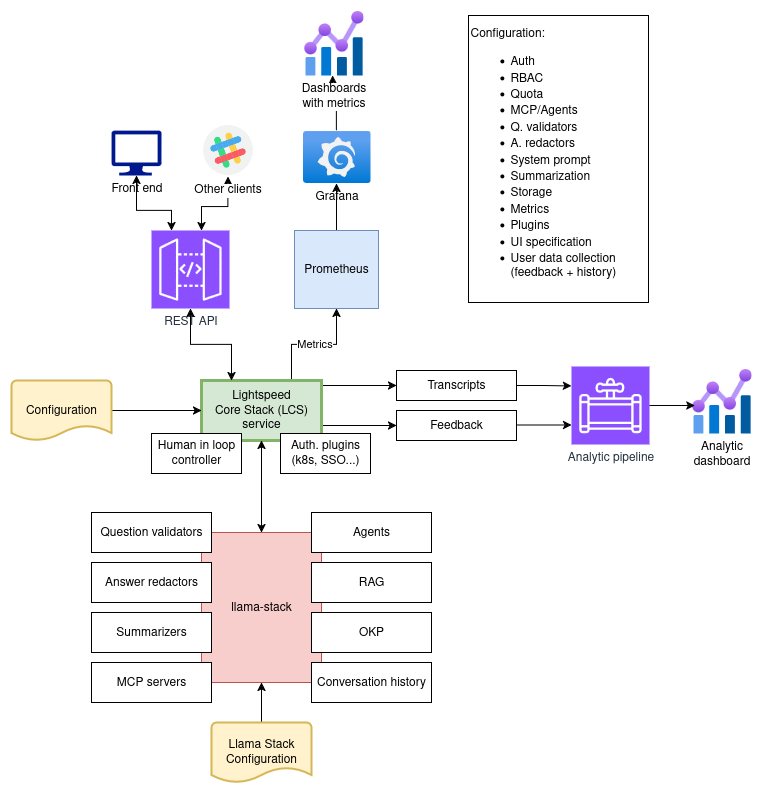

The diagram above was exported from draw.io. Its source (the exported page's mxGraphModel, read from the mxfile embedded in the PNG):
<mxGraphModel dx="1426" dy="1949" grid="1" gridSize="10" guides="1" tooltips="1" connect="1" arrows="1" fold="1" page="1" pageScale="1" pageWidth="850" pageHeight="1100" math="0" shadow="0">
  <root>
    <mxCell id="0" />
    <mxCell id="1" parent="0" />
    <mxCell id="PvHflD8QeOrc2K3OCy4e-3" value="" style="edgeStyle=orthogonalEdgeStyle;rounded=0;orthogonalLoop=1;jettySize=auto;html=1;" parent="1" source="PvHflD8QeOrc2K3OCy4e-1" edge="1">
      <mxGeometry relative="1" as="geometry">
        <mxPoint x="354" y="43" as="targetPoint" />
      </mxGeometry>
    </mxCell>
    <mxCell id="PvHflD8QeOrc2K3OCy4e-1" value="Grafana" style="image;aspect=fixed;html=1;points=[];align=center;fontSize=12;image=img/lib/azure2/other/Grafana.svg;" parent="1" vertex="1">
      <mxGeometry x="324" y="98" width="68" height="52.800000000000004" as="geometry" />
    </mxCell>
    <mxCell id="PvHflD8QeOrc2K3OCy4e-2" value="Dashboards&lt;br&gt;with metrics" style="image;aspect=fixed;html=1;points=[];align=center;fontSize=12;image=img/lib/azure2/management_governance/Metrics.svg;" parent="1" vertex="1">
      <mxGeometry x="325" y="-22" width="60" height="65" as="geometry" />
    </mxCell>
    <mxCell id="PvHflD8QeOrc2K3OCy4e-15" value="" style="edgeStyle=orthogonalEdgeStyle;rounded=0;orthogonalLoop=1;jettySize=auto;html=1;" parent="1" source="PvHflD8QeOrc2K3OCy4e-4" target="PvHflD8QeOrc2K3OCy4e-1" edge="1">
      <mxGeometry relative="1" as="geometry" />
    </mxCell>
    <mxCell id="PvHflD8QeOrc2K3OCy4e-4" value="Prometheus" style="rounded=0;whiteSpace=wrap;html=1;fillColor=#dae8fc;strokeColor=#6c8ebf;" parent="1" vertex="1">
      <mxGeometry x="316" y="198" width="84" height="78" as="geometry" />
    </mxCell>
    <mxCell id="PvHflD8QeOrc2K3OCy4e-19" style="edgeStyle=orthogonalEdgeStyle;rounded=0;orthogonalLoop=1;jettySize=auto;html=1;entryX=0.5;entryY=1;entryDx=0;entryDy=0;startArrow=classic;startFill=1;" parent="1" source="PvHflD8QeOrc2K3OCy4e-5" target="PvHflD8QeOrc2K3OCy4e-18" edge="1">
      <mxGeometry relative="1" as="geometry">
        <mxPoint x="243" y="158" as="targetPoint" />
        <Array as="points">
          <mxPoint x="223" y="174" />
          <mxPoint x="249" y="174" />
        </Array>
      </mxGeometry>
    </mxCell>
    <mxCell id="PvHflD8QeOrc2K3OCy4e-5" value="REST API" style="sketch=0;points=[[0,0,0],[0.25,0,0],[0.5,0,0],[0.75,0,0],[1,0,0],[0,1,0],[0.25,1,0],[0.5,1,0],[0.75,1,0],[1,1,0],[0,0.25,0],[0,0.5,0],[0,0.75,0],[1,0.25,0],[1,0.5,0],[1,0.75,0]];outlineConnect=0;fontColor=#232F3E;fillColor=#8C4FFF;strokeColor=#ffffff;dashed=0;verticalLabelPosition=bottom;verticalAlign=top;align=center;html=1;fontSize=12;fontStyle=0;aspect=fixed;shape=mxgraph.aws4.resourceIcon;resIcon=mxgraph.aws4.api_gateway;" parent="1" vertex="1">
      <mxGeometry x="173" y="198" width="78" height="78" as="geometry" />
    </mxCell>
    <mxCell id="PvHflD8QeOrc2K3OCy4e-14" value="Metrics" style="edgeStyle=orthogonalEdgeStyle;rounded=0;orthogonalLoop=1;jettySize=auto;html=1;" parent="1" source="PvHflD8QeOrc2K3OCy4e-6" target="PvHflD8QeOrc2K3OCy4e-4" edge="1">
      <mxGeometry relative="1" as="geometry">
        <Array as="points">
          <mxPoint x="313" y="312" />
          <mxPoint x="358" y="312" />
        </Array>
      </mxGeometry>
    </mxCell>
    <mxCell id="PvHflD8QeOrc2K3OCy4e-33" style="edgeStyle=orthogonalEdgeStyle;rounded=0;orthogonalLoop=1;jettySize=auto;html=1;entryX=0;entryY=0.5;entryDx=0;entryDy=0;" parent="1" source="PvHflD8QeOrc2K3OCy4e-6" target="PvHflD8QeOrc2K3OCy4e-28" edge="1">
      <mxGeometry relative="1" as="geometry">
        <Array as="points">
          <mxPoint x="363" y="353" />
          <mxPoint x="363" y="353" />
        </Array>
      </mxGeometry>
    </mxCell>
    <mxCell id="PvHflD8QeOrc2K3OCy4e-34" style="edgeStyle=orthogonalEdgeStyle;rounded=0;orthogonalLoop=1;jettySize=auto;html=1;exitX=1;exitY=0.75;exitDx=0;exitDy=0;entryX=0;entryY=0.5;entryDx=0;entryDy=0;" parent="1" source="PvHflD8QeOrc2K3OCy4e-6" target="PvHflD8QeOrc2K3OCy4e-29" edge="1">
      <mxGeometry relative="1" as="geometry" />
    </mxCell>
    <mxCell id="PvHflD8QeOrc2K3OCy4e-6" value="Lightspeed&lt;br&gt;Core Stack (LCS) service" style="rounded=0;whiteSpace=wrap;html=1;fillColor=#d5e8d4;strokeColor=#82b366;strokeWidth=3;" parent="1" vertex="1">
      <mxGeometry x="223" y="348" width="120" height="60" as="geometry" />
    </mxCell>
    <mxCell id="PvHflD8QeOrc2K3OCy4e-7" style="edgeStyle=orthogonalEdgeStyle;rounded=0;orthogonalLoop=1;jettySize=auto;html=1;entryX=0.5;entryY=1;entryDx=0;entryDy=0;entryPerimeter=0;startArrow=classic;startFill=1;" parent="1" source="PvHflD8QeOrc2K3OCy4e-6" target="PvHflD8QeOrc2K3OCy4e-5" edge="1">
      <mxGeometry relative="1" as="geometry">
        <Array as="points">
          <mxPoint x="253" y="312" />
          <mxPoint x="212" y="312" />
        </Array>
      </mxGeometry>
    </mxCell>
    <mxCell id="PvHflD8QeOrc2K3OCy4e-16" value="Front end" style="sketch=0;aspect=fixed;pointerEvents=1;shadow=0;dashed=0;html=1;strokeColor=none;labelPosition=center;verticalLabelPosition=bottom;verticalAlign=top;align=center;fillColor=#00188D;shape=mxgraph.azure.computer" parent="1" vertex="1">
      <mxGeometry x="133" y="98" width="50" height="45" as="geometry" />
    </mxCell>
    <mxCell id="PvHflD8QeOrc2K3OCy4e-17" style="edgeStyle=orthogonalEdgeStyle;rounded=0;orthogonalLoop=1;jettySize=auto;html=1;entryX=0.5;entryY=1;entryDx=0;entryDy=0;entryPerimeter=0;startArrow=classic;startFill=1;" parent="1" source="PvHflD8QeOrc2K3OCy4e-5" target="PvHflD8QeOrc2K3OCy4e-16" edge="1">
      <mxGeometry relative="1" as="geometry">
        <Array as="points">
          <mxPoint x="193" y="178" />
          <mxPoint x="158" y="178" />
        </Array>
      </mxGeometry>
    </mxCell>
    <mxCell id="PvHflD8QeOrc2K3OCy4e-18" value="Other clients" style="shape=image;html=1;verticalAlign=top;verticalLabelPosition=bottom;labelBackgroundColor=#ffffff;imageAspect=0;aspect=fixed;image=https://cdn2.iconfinder.com/data/icons/social-media-2189/48/29-Slack-128.png" parent="1" vertex="1">
      <mxGeometry x="223" y="91" width="52.8" height="52.8" as="geometry" />
    </mxCell>
    <mxCell id="PvHflD8QeOrc2K3OCy4e-21" value="" style="edgeStyle=orthogonalEdgeStyle;rounded=0;orthogonalLoop=1;jettySize=auto;html=1;startArrow=classic;startFill=1;" parent="1" source="PvHflD8QeOrc2K3OCy4e-20" target="PvHflD8QeOrc2K3OCy4e-6" edge="1">
      <mxGeometry relative="1" as="geometry" />
    </mxCell>
    <mxCell id="PvHflD8QeOrc2K3OCy4e-20" value="llama-stack" style="rounded=0;whiteSpace=wrap;html=1;fillColor=#f8cecc;strokeColor=#b85450;" parent="1" vertex="1">
      <mxGeometry x="223" y="500" width="120" height="150" as="geometry" />
    </mxCell>
    <mxCell id="PvHflD8QeOrc2K3OCy4e-22" value="Agents" style="rounded=0;whiteSpace=wrap;html=1;" parent="1" vertex="1">
      <mxGeometry x="333" y="480" width="120" height="40" as="geometry" />
    </mxCell>
    <mxCell id="PvHflD8QeOrc2K3OCy4e-23" value="&lt;div&gt;RAG&lt;/div&gt;" style="rounded=0;whiteSpace=wrap;html=1;" parent="1" vertex="1">
      <mxGeometry x="333" y="530" width="120" height="40" as="geometry" />
    </mxCell>
    <mxCell id="PvHflD8QeOrc2K3OCy4e-25" value="" style="edgeStyle=orthogonalEdgeStyle;rounded=0;orthogonalLoop=1;jettySize=auto;html=1;" parent="1" source="PvHflD8QeOrc2K3OCy4e-24" target="PvHflD8QeOrc2K3OCy4e-6" edge="1">
      <mxGeometry relative="1" as="geometry" />
    </mxCell>
    <mxCell id="PvHflD8QeOrc2K3OCy4e-24" value="Configuration" style="strokeWidth=2;html=1;shape=mxgraph.flowchart.document2;whiteSpace=wrap;size=0.25;fillColor=#fff2cc;strokeColor=#d6b656;" parent="1" vertex="1">
      <mxGeometry x="33" y="348" width="100" height="60" as="geometry" />
    </mxCell>
    <mxCell id="PvHflD8QeOrc2K3OCy4e-26" value="Conversation history" style="rounded=0;whiteSpace=wrap;html=1;" parent="1" vertex="1">
      <mxGeometry x="333" y="630" width="120" height="40" as="geometry" />
    </mxCell>
    <mxCell id="PvHflD8QeOrc2K3OCy4e-27" value="OKP" style="rounded=0;whiteSpace=wrap;html=1;" parent="1" vertex="1">
      <mxGeometry x="333" y="580" width="120" height="40" as="geometry" />
    </mxCell>
    <mxCell id="PvHflD8QeOrc2K3OCy4e-28" value="Transcripts" style="rounded=0;whiteSpace=wrap;html=1;" parent="1" vertex="1">
      <mxGeometry x="418" y="338" width="120" height="30" as="geometry" />
    </mxCell>
    <mxCell id="PvHflD8QeOrc2K3OCy4e-36" style="edgeStyle=orthogonalEdgeStyle;rounded=0;orthogonalLoop=1;jettySize=auto;html=1;entryX=0;entryY=0.75;entryDx=0;entryDy=0;entryPerimeter=0;" parent="1" source="PvHflD8QeOrc2K3OCy4e-29" target="PvHflD8QeOrc2K3OCy4e-31" edge="1">
      <mxGeometry relative="1" as="geometry">
        <Array as="points">
          <mxPoint x="593" y="393" />
        </Array>
      </mxGeometry>
    </mxCell>
    <mxCell id="PvHflD8QeOrc2K3OCy4e-29" value="Feedback" style="rounded=0;whiteSpace=wrap;html=1;" parent="1" vertex="1">
      <mxGeometry x="418" y="378" width="120" height="30" as="geometry" />
    </mxCell>
    <mxCell id="PvHflD8QeOrc2K3OCy4e-31" value="Analytic pipeline" style="sketch=0;points=[[0,0,0],[0.25,0,0],[0.5,0,0],[0.75,0,0],[1,0,0],[0,1,0],[0.25,1,0],[0.5,1,0],[0.75,1,0],[1,1,0],[0,0.25,0],[0,0.5,0],[0,0.75,0],[1,0.25,0],[1,0.5,0],[1,0.75,0]];outlineConnect=0;fontColor=#232F3E;fillColor=#8C4FFF;strokeColor=#ffffff;dashed=0;verticalLabelPosition=bottom;verticalAlign=top;align=center;html=1;fontSize=12;fontStyle=0;aspect=fixed;shape=mxgraph.aws4.resourceIcon;resIcon=mxgraph.aws4.data_pipeline;" parent="1" vertex="1">
      <mxGeometry x="593" y="334" width="78" height="78" as="geometry" />
    </mxCell>
    <mxCell id="PvHflD8QeOrc2K3OCy4e-32" value="&lt;div&gt;Analytic&lt;/div&gt;&lt;div&gt;dashboard&lt;/div&gt;" style="image;aspect=fixed;html=1;points=[];align=center;fontSize=12;image=img/lib/azure2/management_governance/Metrics.svg;" parent="1" vertex="1">
      <mxGeometry x="713" y="336" width="60" height="65" as="geometry" />
    </mxCell>
    <mxCell id="PvHflD8QeOrc2K3OCy4e-35" style="edgeStyle=orthogonalEdgeStyle;rounded=0;orthogonalLoop=1;jettySize=auto;html=1;entryX=0;entryY=0.25;entryDx=0;entryDy=0;entryPerimeter=0;" parent="1" source="PvHflD8QeOrc2K3OCy4e-28" target="PvHflD8QeOrc2K3OCy4e-31" edge="1">
      <mxGeometry relative="1" as="geometry" />
    </mxCell>
    <mxCell id="PvHflD8QeOrc2K3OCy4e-37" style="edgeStyle=orthogonalEdgeStyle;rounded=0;orthogonalLoop=1;jettySize=auto;html=1;entryX=0.055;entryY=0.569;entryDx=0;entryDy=0;entryPerimeter=0;" parent="1" source="PvHflD8QeOrc2K3OCy4e-31" target="PvHflD8QeOrc2K3OCy4e-32" edge="1">
      <mxGeometry relative="1" as="geometry" />
    </mxCell>
    <mxCell id="PvHflD8QeOrc2K3OCy4e-39" value="&lt;div align=&quot;left&quot;&gt;Configuration:&lt;/div&gt;&lt;div align=&quot;left&quot;&gt;&lt;ul&gt;&lt;li&gt;Auth&lt;/li&gt;&lt;li&gt;RBAC&lt;/li&gt;&lt;li&gt;Quota&lt;/li&gt;&lt;li&gt;MCP/Agents&lt;/li&gt;&lt;li&gt;Q. validators&lt;/li&gt;&lt;li&gt;A. redactors&lt;/li&gt;&lt;li&gt;System prompt&lt;/li&gt;&lt;li&gt;Summarization&lt;/li&gt;&lt;li&gt;Storage&lt;/li&gt;&lt;li&gt;Metrics&lt;/li&gt;&lt;li&gt;Plugins&lt;/li&gt;&lt;li&gt;UI specification&lt;/li&gt;&lt;li&gt;User data collection (feedback + history)&lt;/li&gt;&lt;/ul&gt;&lt;/div&gt;" style="rounded=0;whiteSpace=wrap;html=1;align=left;" parent="1" vertex="1">
      <mxGeometry x="490" y="-17" width="180" height="287" as="geometry" />
    </mxCell>
    <mxCell id="QSjot8RgkbZJLA5FJHJI-4" value="Human in loop controller" style="rounded=0;whiteSpace=wrap;html=1;" parent="1" vertex="1">
      <mxGeometry x="173" y="401" width="90" height="40" as="geometry" />
    </mxCell>
    <mxCell id="jDn4PLKBuA5CYC2AkDp6-1" value="Question validators" style="rounded=0;whiteSpace=wrap;html=1;" parent="1" vertex="1">
      <mxGeometry x="113" y="480" width="120" height="40" as="geometry" />
    </mxCell>
    <mxCell id="jDn4PLKBuA5CYC2AkDp6-2" value="Answer redactors" style="rounded=0;whiteSpace=wrap;html=1;" parent="1" vertex="1">
      <mxGeometry x="113" y="530" width="120" height="40" as="geometry" />
    </mxCell>
    <mxCell id="jDn4PLKBuA5CYC2AkDp6-3" value="Summarizers" style="rounded=0;whiteSpace=wrap;html=1;" parent="1" vertex="1">
      <mxGeometry x="113" y="580" width="120" height="40" as="geometry" />
    </mxCell>
    <mxCell id="Ls3ePEk8HTsV8i5unHfk-2" value="MCP servers" style="rounded=0;whiteSpace=wrap;html=1;" parent="1" vertex="1">
      <mxGeometry x="113" y="630" width="120" height="40" as="geometry" />
    </mxCell>
    <mxCell id="awg4kuEtbzJgByqENDIX-1" value="Auth. plugins (k8s, SSO...)" style="rounded=0;whiteSpace=wrap;html=1;" vertex="1" parent="1">
      <mxGeometry x="302" y="401" width="90" height="40" as="geometry" />
    </mxCell>
    <mxCell id="awg4kuEtbzJgByqENDIX-3" style="edgeStyle=orthogonalEdgeStyle;rounded=0;orthogonalLoop=1;jettySize=auto;html=1;exitX=0.5;exitY=0;exitDx=0;exitDy=0;exitPerimeter=0;entryX=0.5;entryY=1;entryDx=0;entryDy=0;" edge="1" parent="1" source="awg4kuEtbzJgByqENDIX-2" target="PvHflD8QeOrc2K3OCy4e-20">
      <mxGeometry relative="1" as="geometry" />
    </mxCell>
    <mxCell id="awg4kuEtbzJgByqENDIX-2" value="Llama Stack&lt;div&gt;Configuration&lt;/div&gt;" style="strokeWidth=2;html=1;shape=mxgraph.flowchart.document2;whiteSpace=wrap;size=0.25;fillColor=#fff2cc;strokeColor=#d6b656;" vertex="1" parent="1">
      <mxGeometry x="233" y="690" width="100" height="60" as="geometry" />
    </mxCell>
  </root>
</mxGraphModel>